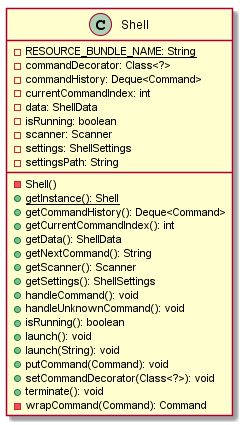

The diagram above was rendered by PlantUML. Its source (embedded in the PNG):
@startuml

    class Shell {
        {static} -RESOURCE_BUNDLE_NAME: String
        -commandDecorator: Class<?>
        -commandHistory: Deque<Command>
        -currentCommandIndex: int
        -data: ShellData
        -isRunning: boolean
        -scanner: Scanner
        -settings: ShellSettings
        -settingsPath: String
        -Shell()
        {static} +getInstance(): Shell
        +getCommandHistory(): Deque<Command>
        +getCurrentCommandIndex(): int
        +getData(): ShellData
        +getNextCommand(): String
        +getScanner(): Scanner
        +getSettings(): ShellSettings
        +handleCommand(): void
        +handleUnknownCommand(): void
        +isRunning(): boolean
        +launch(): void
        +launch(String): void
        +putCommand(Command): void
        +setCommandDecorator(Class<?>): void
        +terminate(): void
        -wrapCommand(Command): Command
    }

@enduml